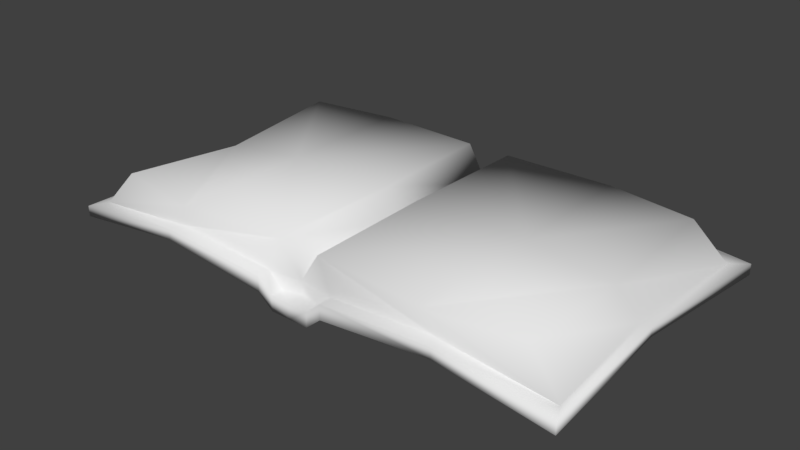 # Source: book.blend  (saved by Blender 2.80.75; exported with 4.5.12 LTS)
import bpy
from mathutils import Matrix  # noqa: F401  (used for matrix-valued properties, if any)

bpy.ops.wm.read_factory_settings(use_empty=True)
scene = bpy.context.scene
scene.name = 'Scene'

# ---- collections
col_collection_1 = bpy.data.collections.new('Collection 1'); scene.collection.children.link(col_collection_1)

# ---- materials (node trees are filled in below, after node groups)
mat_book_1_mat = bpy.data.materials.new('book_1_mat')
mat_book_1_mat.alpha_threshold = 0.0
mat_book_1_mat.use_transparent_shadow = False
mat_book_1_mat.roughness = 0.5
mat_book_1_mat.specular_intensity = 0.0

# ---- material node trees

# ---- world
world_world = bpy.data.worlds.new('World'); scene.world = world_world
world_world.color = (0.05088, 0.05088, 0.05088)
world_world.use_sun_shadow = False
world_world.sun_shadow_jitter_overblur = 0.0

# ---- meshes
me_cube_211 = bpy.data.meshes.new('Cube.211')
me_cube_211.from_pydata([(0.04446, -0.1805, 0.009389), (0.04446, 0.1848, 0.009389), (0.3385, 0.1848, 0.009389), (0.3385, 0.1848, 0.02312), (0.3289, -0.1862, 0.02312), (0.318, -0.1639, 0.02312), (0.04446, 0.1848, 0.02843), (0.04446, 0.1686, 0.02843), (0.1867, 0.1848, 0.03723), (0.1812, 0.1686, 0.03723), (0.04234, 0.0334, 0.02269), (0.3182, 0.002192, 0.01179), (0.3182, 0.002192, 0.02476), (0.3073, 0.002192, 0.02476), (0.1807, 0.002192, 0.02589), (0.02855, -0.1642, 0.07183), (0.1661, -0.1713, 0.06774), (0.1661, 0.176, 0.06774), (0.0257, 0.1848, 0.01181), (0.0257, 0.1686, 0.01181), (0.02351, 0.0334, 0.003657), (0.02478, -0.0008333, 0.07065), (0.1661, 0.00386, 0.06774), (0.3289, -0.1862, 0.009389), (0.318, 0.1686, 0.02312), (0.1812, -0.1639, 0.03723), (0.04446, -0.1639, 0.02843), (0.1867, -0.1805, 0.03723), (0.04446, -0.1805, 0.02843), (0.2774, -0.1562, 0.07001), (0.2774, 0.1609, 0.06677), (0.1867, -0.1805, 0.02349), (0.1867, 0.1848, 0.02349), (0.2741, 0.002495, 0.05416), (0.02855, 0.1689, 0.06941), (0.0257, -0.1805, 0.01181), (0.0248, 0.1848, -0.007224), (0.0257, -0.1639, 0.01181), (0.0248, -0.1805, -0.007224), (-0.04446, -0.1805, 0.009389), (-0.04446, 0.1848, 0.009389), (-0.3385, 0.1848, 0.009389), (-0.04446, 0.1848, 0.02843), (-0.04446, -0.1639, 0.02843), (-0.1812, 0.1686, 0.03723), (-0.1867, 0.1848, 0.02349), (-0.04234, 0.0334, 0.02269), (-0.3182, 0.002192, 0.01179), (-0.1807, 0.002192, 0.02589), (-0.1661, -0.1713, 0.06774), (-0.0248, 0.1848, -0.007224), (-0.0257, -0.1805, 0.01181), (-0.0257, 0.1686, 0.01181), (-0.0257, -0.1639, 0.01181), (0.0, -0.1583, 0.01167), (-0.02351, 0.0334, 0.003657), (0.0, 0.1848, 0.01181), (0.0, 0.0334, 0.003657), (-0.02478, -0.0008333, 0.07065), (-0.1661, 0.00386, 0.06774), (0.0, -0.16, 0.03077), (0.0, -0.0008333, 0.03834), (0.0, 0.1645, 0.02736), (-0.318, -0.1639, 0.02312), (-0.3289, -0.1862, 0.02312), (-0.3385, 0.1848, 0.02312), (-0.3289, -0.1862, 0.009389), (-0.318, 0.1686, 0.02312), (-0.3182, 0.002192, 0.02476), (-0.1867, 0.1848, 0.03723), (-0.1812, -0.1639, 0.03723), (-0.1867, -0.1805, 0.03723), (-0.04446, -0.1805, 0.02843), (-0.3073, 0.002192, 0.02476), (-0.2774, -0.1562, 0.07001), (-0.2774, 0.1609, 0.06677), (-0.1867, -0.1805, 0.02349), (-0.04446, 0.1686, 0.02843), (-0.2741, 0.002495, 0.05416), (-0.02855, 0.1689, 0.06941), (-0.1661, 0.176, 0.06774), (-0.02855, -0.1642, 0.07183), (0.0, 0.1848, -0.007224), (-0.0257, 0.1848, 0.01181), (0.0, -0.1805, 0.01181), (-0.0248, -0.1805, -0.007224), (0.0, -0.1805, -0.007224), (0.0, 0.163, 0.009177)], [], [(14, 11, 23, 31), (11, 12, 4, 23), (12, 3, 24, 13), (32, 8, 3, 2), (8, 6, 7, 9), (31, 27, 28, 0), (27, 4, 5, 25), (28, 27, 25, 26), (23, 4, 27, 31), (3, 8, 9, 24), (1, 6, 8, 32), (10, 14, 31, 0), (1, 32, 14, 10), (4, 12, 13, 5), (2, 3, 12, 11), (32, 2, 11, 14), (24, 30, 33, 13), (7, 34, 17, 9), (5, 29, 16, 25), (25, 16, 15, 26), (13, 33, 29, 5), (9, 17, 30, 24), (0, 35, 38), (10, 20, 36, 1), (1, 36, 18), (84, 35, 37, 54), (0, 38, 20, 10), (38, 86, 57, 20), (18, 56, 87, 19), (36, 82, 56, 18), (20, 57, 82, 36), (35, 84, 86, 38), (30, 17, 22, 33), (34, 21, 22, 17), (33, 22, 16, 29), (22, 21, 15, 16), (1, 18, 6), (7, 6, 18, 19), (0, 28, 35), (26, 37, 35, 28), (21, 34, 62, 61), (15, 21, 61, 60), (26, 15, 60, 37), (7, 19, 62, 34), (37, 60, 54), (62, 19, 87), (48, 76, 66, 47), (47, 66, 64, 68), (68, 73, 67, 65), (45, 41, 65, 69), (69, 44, 77, 42), (76, 39, 72, 71), (71, 70, 63, 64), (72, 43, 70, 71), (66, 76, 71, 64), (65, 67, 44, 69), (40, 45, 69, 42), (46, 39, 76, 48), (40, 46, 48, 45), (64, 63, 73, 68), (41, 47, 68, 65), (45, 48, 47, 41), (67, 73, 78, 75), (77, 44, 80, 79), (63, 70, 49, 74), (70, 43, 81, 49), (73, 63, 74, 78), (44, 67, 75, 80), (39, 85, 51), (46, 40, 50, 55), (40, 83, 50), (84, 54, 53, 51), (39, 46, 55, 85), (85, 55, 57, 86), (83, 52, 87, 56), (50, 83, 56, 82), (55, 50, 82, 57), (51, 85, 86, 84), (75, 78, 59, 80), (79, 80, 59, 58), (78, 74, 49, 59), (59, 49, 81, 58), (40, 42, 83), (77, 52, 83, 42), (39, 51, 72), (43, 72, 51, 53), (58, 61, 62, 79), (81, 60, 61, 58), (43, 53, 60, 81), (77, 79, 62, 52), (53, 54, 60), (62, 87, 52)])
me_cube_211.polygons.foreach_set('use_smooth', [True] * 92)
_uv = me_cube_211.uv_layers.new(name='UVMap')
_uv.uv.foreach_set('vector', [0.2541, 0.2531, 0.2537, 0.4267, 0.01658, 0.4385, 0.02516, 0.2588, 0.7534, 0.247, 0.7534, 0.2632, 0.5171, 0.2612, 0.5171, 0.244, 0.252, 0.9292, 0.4813, 0.9097, 0.4603, 0.9348, 0.2517, 0.9428, 0.7511, 0.03377, 0.7511, 0.01658, 0.9411, 0.03424, 0.9411, 0.05143, 0.7568, 0.9373, 0.5784, 0.9373, 0.5784, 0.917, 0.75, 0.917, 0.7528, 0.1327, 0.7538, 0.1499, 0.5754, 0.1486, 0.5741, 0.1248, 0.7597, 0.1871, 0.9388, 0.1831, 0.9247, 0.2108, 0.7526, 0.2078, 0.5814, 0.1841, 0.7597, 0.1871, 0.7526, 0.2078, 0.581, 0.2049, 0.9298, 0.1054, 0.9307, 0.1225, 0.7538, 0.1499, 0.7528, 0.1327, 0.9476, 0.9373, 0.7568, 0.9373, 0.75, 0.917, 0.9221, 0.9168, 0.573, 0.05143, 0.573, 0.02759, 0.7511, 0.01658, 0.7511, 0.03377, 0.2934, 0.08186, 0.2541, 0.2531, 0.02516, 0.2588, 0.02683, 0.07908, 0.4822, 0.07905, 0.4837, 0.2598, 0.2541, 0.2531, 0.2934, 0.08186, 0.01658, 0.9097, 0.252, 0.9292, 0.2517, 0.9428, 0.0442, 0.9241, 0.9834, 0.244, 0.9834, 0.2612, 0.7534, 0.2632, 0.7534, 0.247, 0.4837, 0.2598, 0.484, 0.452, 0.2537, 0.4267, 0.2541, 0.2531, 0.9032, 0.7882, 0.8941, 0.8628, 0.6952, 0.8556, 0.6948, 0.8001, 0.5442, 0.5825, 0.5261, 0.5305, 0.7027, 0.4851, 0.7157, 0.578, 0.8856, 0.6379, 0.8378, 0.6998, 0.7019, 0.755, 0.7155, 0.6637, 0.7155, 0.6637, 0.7019, 0.755, 0.5257, 0.7131, 0.544, 0.6582, 0.6948, 0.8001, 0.6952, 0.8556, 0.4958, 0.8659, 0.4868, 0.7882, 0.7157, 0.578, 0.7027, 0.4851, 0.8381, 0.5466, 0.8857, 0.6048, 0.5741, 0.1248, 0.5508, 0.1291, 0.5484, 0.1054, 0.7768, 0.3788, 0.777, 0.3454, 0.9666, 0.3443, 0.9656, 0.3759, 0.573, 0.05143, 0.5484, 0.07223, 0.5496, 0.0484, 0.5176, 0.183, 0.55, 0.1836, 0.5497, 0.2044, 0.5171, 0.2108, 0.5102, 0.376, 0.5094, 0.3443, 0.777, 0.3454, 0.7768, 0.3788, 0.5094, 0.3443, 0.5097, 0.3135, 0.7769, 0.3157, 0.777, 0.3454, 0.547, 0.9373, 0.5146, 0.9373, 0.5144, 0.9097, 0.547, 0.917, 0.5484, 0.07223, 0.5171, 0.07223, 0.5171, 0.0484, 0.5496, 0.0484, 0.777, 0.3454, 0.7769, 0.3157, 0.9662, 0.3135, 0.9666, 0.3443, 0.5508, 0.1291, 0.5184, 0.1309, 0.5171, 0.1071, 0.5484, 0.1054, 0.4328, 0.4851, 0.4537, 0.6315, 0.237, 0.6389, 0.2344, 0.4851, 0.4436, 0.8128, 0.2318, 0.8165, 0.237, 0.6389, 0.4537, 0.6315, 0.2344, 0.4851, 0.237, 0.6389, 0.01658, 0.6338, 0.03526, 0.4891, 0.237, 0.6389, 0.2318, 0.8165, 0.02803, 0.8138, 0.01658, 0.6338, 0.573, 0.05143, 0.5496, 0.0484, 0.573, 0.02759, 0.5784, 0.917, 0.5784, 0.9373, 0.547, 0.9373, 0.547, 0.917, 0.5741, 0.1248, 0.5754, 0.1486, 0.5508, 0.1291, 0.581, 0.2049, 0.5497, 0.2044, 0.55, 0.1836, 0.5814, 0.1841, 0.2318, 0.8165, 0.4436, 0.8128, 0.4389, 0.8766, 0.2322, 0.8675, 0.02803, 0.8138, 0.2318, 0.8165, 0.2322, 0.8675, 0.03364, 0.8764, 0.544, 0.6582, 0.5257, 0.7131, 0.4879, 0.6627, 0.52, 0.6379, 0.5442, 0.5825, 0.5201, 0.6026, 0.488, 0.582, 0.5261, 0.5305, 0.52, 0.6379, 0.4879, 0.6627, 0.4868, 0.6387, 0.488, 0.582, 0.5201, 0.6026, 0.4868, 0.6048, 0.2541, 0.2531, 0.02516, 0.2588, 0.01658, 0.4385, 0.2537, 0.4267, 0.7534, 0.247, 0.5171, 0.244, 0.5171, 0.2612, 0.7534, 0.2632, 0.252, 0.9292, 0.2517, 0.9428, 0.4603, 0.9348, 0.4813, 0.9097, 0.7511, 0.03377, 0.9411, 0.05143, 0.9411, 0.03424, 0.7511, 0.01658, 0.7568, 0.9373, 0.75, 0.917, 0.5784, 0.917, 0.5784, 0.9373, 0.7528, 0.1327, 0.5741, 0.1248, 0.5754, 0.1486, 0.7538, 0.1499, 0.7597, 0.1871, 0.7526, 0.2078, 0.9247, 0.2108, 0.9388, 0.1831, 0.5814, 0.1841, 0.581, 0.2049, 0.7526, 0.2078, 0.7597, 0.1871, 0.9298, 0.1054, 0.7528, 0.1327, 0.7538, 0.1499, 0.9307, 0.1225, 0.9476, 0.9373, 0.9221, 0.9168, 0.75, 0.917, 0.7568, 0.9373, 0.573, 0.05143, 0.7511, 0.03377, 0.7511, 0.01658, 0.573, 0.02759, 0.2934, 0.08186, 0.02683, 0.07908, 0.02516, 0.2588, 0.2541, 0.2531, 0.4822, 0.07905, 0.2934, 0.08186, 0.2541, 0.2531, 0.4837, 0.2598, 0.01658, 0.9097, 0.0442, 0.9241, 0.2517, 0.9428, 0.252, 0.9292, 0.9834, 0.244, 0.7534, 0.247, 0.7534, 0.2632, 0.9834, 0.2612, 0.4837, 0.2598, 0.2541, 0.2531, 0.2537, 0.4267, 0.484, 0.452, 0.9032, 0.7882, 0.6948, 0.8001, 0.6952, 0.8556, 0.8941, 0.8628, 0.5442, 0.5825, 0.7157, 0.578, 0.7027, 0.4851, 0.5261, 0.5305, 0.8856, 0.6379, 0.7155, 0.6637, 0.7019, 0.755, 0.8378, 0.6998, 0.7155, 0.6637, 0.544, 0.6582, 0.5257, 0.7131, 0.7019, 0.755, 0.6948, 0.8001, 0.4868, 0.7882, 0.4958, 0.8659, 0.6952, 0.8556, 0.7157, 0.578, 0.8857, 0.6048, 0.8381, 0.5466, 0.7027, 0.4851, 0.5741, 0.1248, 0.5484, 0.1054, 0.5508, 0.1291, 0.7768, 0.3788, 0.9656, 0.3759, 0.9666, 0.3443, 0.777, 0.3454, 0.573, 0.05143, 0.5496, 0.0484, 0.5484, 0.07223, 0.5176, 0.183, 0.5171, 0.2108, 0.5497, 0.2044, 0.55, 0.1836, 0.5102, 0.376, 0.7768, 0.3788, 0.777, 0.3454, 0.5094, 0.3443, 0.5094, 0.3443, 0.777, 0.3454, 0.7769, 0.3157, 0.5097, 0.3135, 0.547, 0.9373, 0.547, 0.917, 0.5144, 0.9097, 0.5146, 0.9373, 0.5484, 0.07223, 0.5496, 0.0484, 0.5171, 0.0484, 0.5171, 0.07223, 0.777, 0.3454, 0.9666, 0.3443, 0.9662, 0.3135, 0.7769, 0.3157, 0.5508, 0.1291, 0.5484, 0.1054, 0.5171, 0.1071, 0.5184, 0.1309, 0.4328, 0.4851, 0.2344, 0.4851, 0.237, 0.6389, 0.4537, 0.6315, 0.4436, 0.8128, 0.4537, 0.6315, 0.237, 0.6389, 0.2318, 0.8165, 0.2344, 0.4851, 0.03526, 0.4891, 0.01658, 0.6338, 0.237, 0.6389, 0.237, 0.6389, 0.01658, 0.6338, 0.02803, 0.8138, 0.2318, 0.8165, 0.573, 0.05143, 0.573, 0.02759, 0.5496, 0.0484, 0.5784, 0.917, 0.547, 0.917, 0.547, 0.9373, 0.5784, 0.9373, 0.5741, 0.1248, 0.5508, 0.1291, 0.5754, 0.1486, 0.581, 0.2049, 0.5814, 0.1841, 0.55, 0.1836, 0.5497, 0.2044, 0.2318, 0.8165, 0.2322, 0.8675, 0.4389, 0.8766, 0.4436, 0.8128, 0.02803, 0.8138, 0.03364, 0.8764, 0.2322, 0.8675, 0.2318, 0.8165, 0.544, 0.6582, 0.52, 0.6379, 0.4879, 0.6627, 0.5257, 0.7131, 0.5442, 0.5825, 0.5261, 0.5305, 0.488, 0.582, 0.5201, 0.6026, 0.52, 0.6379, 0.4868, 0.6387, 0.4879, 0.6627, 0.488, 0.582, 0.4868, 0.6048, 0.5201, 0.6026])
me_cube_211.materials.append(mat_book_1_mat)
me_cube_211.use_remesh_preserve_volume = False
me_cube_211.use_remesh_preserve_attributes = False
me_cube_211.use_mirror_vertex_groups = False
me_cube_211.update()

# ---- objects
ob_book = bpy.data.objects.new('book', me_cube_211)

# ---- transforms, parenting, visibility, modifiers, constraints
ob_book.location = (0.0, 0.0, 0.0)
ob_book.lineart.crease_threshold = 0.0

# ---- collection membership
scene.collection.objects.link(ob_book)

# ---- scene / render settings (as saved in the file)
scene.frame_start = 1; scene.frame_end = 250; scene.frame_set(1)
scene.render.engine = 'BLENDER_EEVEE_NEXT'
scene.render.resolution_percentage = 50
scene.render.dither_intensity = 0.0
scene.cycles.use_denoising = False
scene.cycles.samples = 128
scene.cycles.sampling_pattern = 'TABULATED_SOBOL'
scene.cycles.use_adaptive_sampling = False
scene.cycles.use_light_tree = False
scene.view_settings.view_transform = 'Standard'
bpy.context.view_layer.update()

# ---- added for rendering (the .blend has no active camera and no usable light): camera, sun
cam_auto = bpy.data.cameras.new('AutoCamera')
cam_auto.lens = 50.0
cam_auto.sensor_width = 36.0
cam_auto.clip_end = 1000.0
ob_auto_camera = bpy.data.objects.new('AutoCamera', cam_auto)
scene.collection.objects.link(ob_auto_camera)
ob_auto_camera.location = (0.717959, -0.862241, 0.60667)
ob_auto_camera.rotation_euler = (1.09748, -7.21219e-08, 0.694738)
scene.camera = ob_auto_camera
light_auto_sun = bpy.data.lights.new('AutoSun', 'SUN')
light_auto_sun.energy = 3.0
light_auto_sun.angle = 0.0523599
ob_auto_sun = bpy.data.objects.new('AutoSun', light_auto_sun)
scene.collection.objects.link(ob_auto_sun)
ob_auto_sun.rotation_euler = (0.872665, 0.174533, 0.523599)
bpy.context.view_layer.update()
